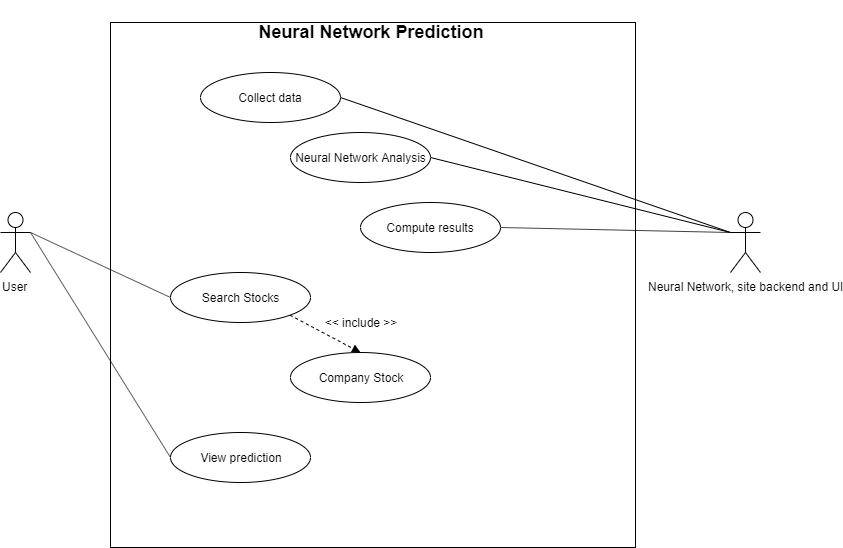

The diagram above was exported from draw.io. Its source (the exported page's mxGraphModel, read from the mxfile embedded in the PNG):
<mxGraphModel dx="1038" dy="580" grid="1" gridSize="10" guides="1" tooltips="1" connect="1" arrows="1" fold="1" page="1" pageScale="1" pageWidth="827" pageHeight="1169" math="0" shadow="0">
  <root>
    <mxCell id="0" />
    <mxCell id="1" parent="0" />
    <mxCell id="A7Xt6BXDFLRnKI4ZUOIq-1" value="User" style="shape=umlActor;verticalLabelPosition=bottom;labelBackgroundColor=#ffffff;verticalAlign=top;html=1;" parent="1" vertex="1">
      <mxGeometry x="20" y="300" width="30" height="60" as="geometry" />
    </mxCell>
    <mxCell id="A7Xt6BXDFLRnKI4ZUOIq-2" value="" style="whiteSpace=wrap;html=1;aspect=fixed;" parent="1" vertex="1">
      <mxGeometry x="130" y="110" width="525" height="525" as="geometry" />
    </mxCell>
    <mxCell id="A7Xt6BXDFLRnKI4ZUOIq-19" style="rounded=0;orthogonalLoop=1;jettySize=auto;html=1;exitX=0;exitY=0.3333333333333333;exitDx=0;exitDy=0;exitPerimeter=0;entryX=1;entryY=0.5;entryDx=0;entryDy=0;endArrow=none;endFill=0;" parent="1" source="A7Xt6BXDFLRnKI4ZUOIq-3" target="A7Xt6BXDFLRnKI4ZUOIq-9" edge="1">
      <mxGeometry relative="1" as="geometry" />
    </mxCell>
    <mxCell id="A7Xt6BXDFLRnKI4ZUOIq-20" style="edgeStyle=none;rounded=0;orthogonalLoop=1;jettySize=auto;html=1;exitX=0;exitY=0.3333333333333333;exitDx=0;exitDy=0;exitPerimeter=0;entryX=1;entryY=0.5;entryDx=0;entryDy=0;endArrow=none;endFill=0;" parent="1" source="A7Xt6BXDFLRnKI4ZUOIq-3" target="A7Xt6BXDFLRnKI4ZUOIq-13" edge="1">
      <mxGeometry relative="1" as="geometry" />
    </mxCell>
    <mxCell id="A7Xt6BXDFLRnKI4ZUOIq-21" style="edgeStyle=none;rounded=0;orthogonalLoop=1;jettySize=auto;html=1;exitX=0;exitY=0.3333333333333333;exitDx=0;exitDy=0;exitPerimeter=0;entryX=1;entryY=0.5;entryDx=0;entryDy=0;endArrow=none;endFill=0;" parent="1" source="A7Xt6BXDFLRnKI4ZUOIq-3" target="A7Xt6BXDFLRnKI4ZUOIq-14" edge="1">
      <mxGeometry relative="1" as="geometry" />
    </mxCell>
    <mxCell id="A7Xt6BXDFLRnKI4ZUOIq-3" value="Neural Network, site backend and UI" style="shape=umlActor;verticalLabelPosition=bottom;labelBackgroundColor=#ffffff;verticalAlign=top;html=1;outlineConnect=0;" parent="1" vertex="1">
      <mxGeometry x="750" y="300" width="30" height="60" as="geometry" />
    </mxCell>
    <mxCell id="A7Xt6BXDFLRnKI4ZUOIq-7" value="&lt;h1&gt;&lt;span style=&quot;font-size: 18px&quot;&gt;Neural Network Prediction&amp;nbsp;&lt;/span&gt;&lt;/h1&gt;" style="text;html=1;strokeColor=none;fillColor=none;spacing=5;spacingTop=-20;whiteSpace=wrap;overflow=hidden;rounded=0;align=center;" parent="1" vertex="1">
      <mxGeometry x="252.5" y="97.5" width="280" height="40" as="geometry" />
    </mxCell>
    <mxCell id="A7Xt6BXDFLRnKI4ZUOIq-9" value="Collect data" style="ellipse;whiteSpace=wrap;html=1;" parent="1" vertex="1">
      <mxGeometry x="220" y="160" width="140" height="50" as="geometry" />
    </mxCell>
    <mxCell id="A7Xt6BXDFLRnKI4ZUOIq-13" value="Neural Network Analysis" style="ellipse;whiteSpace=wrap;html=1;" parent="1" vertex="1">
      <mxGeometry x="310" y="220" width="140" height="50" as="geometry" />
    </mxCell>
    <mxCell id="A7Xt6BXDFLRnKI4ZUOIq-14" value="Compute results" style="ellipse;whiteSpace=wrap;html=1;" parent="1" vertex="1">
      <mxGeometry x="380" y="290" width="140" height="50" as="geometry" />
    </mxCell>
    <mxCell id="A7Xt6BXDFLRnKI4ZUOIq-25" style="edgeStyle=none;rounded=0;orthogonalLoop=1;jettySize=auto;html=1;exitX=0;exitY=0.5;exitDx=0;exitDy=0;entryX=1;entryY=0.3333333333333333;entryDx=0;entryDy=0;entryPerimeter=0;endArrow=none;endFill=0;" parent="1" source="A7Xt6BXDFLRnKI4ZUOIq-16" target="A7Xt6BXDFLRnKI4ZUOIq-1" edge="1">
      <mxGeometry relative="1" as="geometry" />
    </mxCell>
    <mxCell id="A7Xt6BXDFLRnKI4ZUOIq-28" style="edgeStyle=none;rounded=0;orthogonalLoop=1;jettySize=auto;html=1;exitX=1;exitY=1;exitDx=0;exitDy=0;entryX=0.5;entryY=0;entryDx=0;entryDy=0;endArrow=block;endFill=1;dashed=1;" parent="1" source="A7Xt6BXDFLRnKI4ZUOIq-16" target="A7Xt6BXDFLRnKI4ZUOIq-17" edge="1">
      <mxGeometry relative="1" as="geometry" />
    </mxCell>
    <mxCell id="A7Xt6BXDFLRnKI4ZUOIq-16" value="Search Stocks" style="ellipse;whiteSpace=wrap;html=1;" parent="1" vertex="1">
      <mxGeometry x="190" y="360" width="140" height="50" as="geometry" />
    </mxCell>
    <mxCell id="A7Xt6BXDFLRnKI4ZUOIq-17" value="Company Stock" style="ellipse;whiteSpace=wrap;html=1;" parent="1" vertex="1">
      <mxGeometry x="310" y="440" width="140" height="50" as="geometry" />
    </mxCell>
    <mxCell id="A7Xt6BXDFLRnKI4ZUOIq-27" style="edgeStyle=none;rounded=0;orthogonalLoop=1;jettySize=auto;html=1;exitX=0;exitY=0.5;exitDx=0;exitDy=0;endArrow=none;endFill=0;" parent="1" source="A7Xt6BXDFLRnKI4ZUOIq-18" edge="1">
      <mxGeometry relative="1" as="geometry">
        <mxPoint x="50" y="320" as="targetPoint" />
      </mxGeometry>
    </mxCell>
    <mxCell id="A7Xt6BXDFLRnKI4ZUOIq-18" value="View prediction" style="ellipse;whiteSpace=wrap;html=1;" parent="1" vertex="1">
      <mxGeometry x="190" y="520" width="140" height="50" as="geometry" />
    </mxCell>
    <mxCell id="A7Xt6BXDFLRnKI4ZUOIq-29" value="&amp;lt;&amp;lt; include &amp;gt;&amp;gt;" style="text;html=1;strokeColor=none;fillColor=none;align=center;verticalAlign=middle;whiteSpace=wrap;rounded=0;" parent="1" vertex="1">
      <mxGeometry x="335" y="400" width="90" height="20" as="geometry" />
    </mxCell>
  </root>
</mxGraphModel>